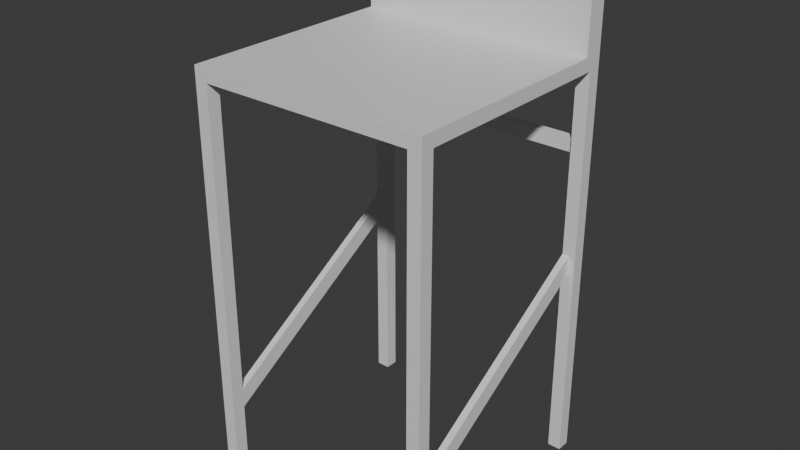 # Source: chair.blend  (saved by Blender 5.0.119; exported with 4.5.12 LTS)
import bpy
from mathutils import Matrix  # noqa: F401  (used for matrix-valued properties, if any)

bpy.ops.wm.read_factory_settings(use_empty=True)
scene = bpy.context.scene
scene.name = 'Scene'

# ---- collections
col_collection = bpy.data.collections.new('Collection'); scene.collection.children.link(col_collection)

# ---- materials (node trees are filled in below, after node groups)
mat_material = bpy.data.materials.new('Material')
mat_material.alpha_threshold = 0.0
mat_material.use_backface_culling_lightprobe_volume = False
mat_material.roughness = 0.5
mat_material.line_color = (0.0, 0.0, 0.0, 1.0)

# ---- material node trees
mat_material.use_nodes = True; mat_material.node_tree.nodes.clear()
_N = mat_material.node_tree.nodes; _L = mat_material.node_tree.links
n0 = _N.new('ShaderNodeOutputMaterial'); n0.name = 'Material Output'; n0.location = (200, 100)
n1 = _N.new('ShaderNodeBsdfPrincipled'); n1.name = 'Principled BSDF'; n1.location = (-200, 100)
n1.inputs[3].default_value = 1.45
_L.new(n1.outputs[0], n0.inputs[0])
n0.is_active_output = True

# ---- world
world_world = bpy.data.worlds.new('World'); scene.world = world_world
world_world.use_nodes = True; world_world.node_tree.nodes.clear()
_N = world_world.node_tree.nodes; _L = world_world.node_tree.links
n0 = _N.new('ShaderNodeOutputWorld'); n0.name = 'World Output'; n0.location = (200, 100)
n1 = _N.new('ShaderNodeBackground'); n1.name = 'Background'; n1.location = (-200, 100)
n1.inputs[0].default_value = (0.05088, 0.05088, 0.05088, 1.0)
_L.new(n1.outputs[0], n0.inputs[0])
n0.is_active_output = True
world_world.color = (0.05088, 0.05088, 0.05088)
world_world.sun_shadow_jitter_overblur = 0.0

# ---- meshes
me_cube = bpy.data.meshes.new('Cube')
me_cube.from_pydata([(0.1805, 0.1805, 0.62), (0.1805, 0.1805, 0.6), (0.1805, -0.1805, 0.62), (0.1805, -0.1805, 0.6), (-0.1805, 0.1805, 0.62), (-0.1805, 0.1805, 0.6), (-0.1805, -0.1805, 0.62), (-0.1805, -0.1805, 0.6), (0.1805, 0.1805, 0.62), (0.1805, -0.1805, 0.62), (-0.1805, 0.1805, 0.62), (-0.1805, -0.1805, 0.62), (-0.1605, -0.1805, 0.6), (-0.1605, -0.1605, 0.6), (-0.1805, -0.1605, 0.6), (-0.1805, -0.1805, 0.6), (0.1605, -0.1805, 0.6), (0.1605, -0.1605, 0.6), (0.1805, -0.1605, 0.6), (0.1805, -0.1805, 0.6), (0.1805, 0.1605, 0.6), (0.1605, 0.1605, 0.6), (0.1605, 0.1805, 0.6), (0.1805, 0.1805, 0.6), (-0.1805, 0.1605, 0.6), (-0.1605, 0.1605, 0.6), (-0.1605, 0.1805, 0.6), (-0.1805, 0.1805, 0.6), (-0.1805, -0.1805, 0.0), (-0.1605, -0.1805, 0.0), (-0.1605, -0.1605, 0.0), (-0.1805, -0.1605, 0.0), (-0.1805, -0.1805, 0.0), (0.1805, -0.1805, 0.0), (0.1605, -0.1805, 0.0), (0.1605, -0.1605, 0.0), (0.1805, -0.1605, 0.0), (0.1805, -0.1805, 0.0), (0.1805, 0.1805, 0.0), (0.1805, 0.1605, 0.0), (0.1605, 0.1605, 0.0), (0.1605, 0.1805, 0.0), (0.1805, 0.1805, 0.0), (-0.1805, 0.1805, 0.0), (-0.1805, 0.1605, 0.0), (-0.1605, 0.1605, 0.0), (-0.1605, 0.1805, 0.0), (-0.1805, 0.1805, 0.0), (-0.1805, -0.1605, 0.0), (-0.1805, -0.1605, 0.0), (-0.1805, -0.1605, 0.0), (-0.1605, -0.1605, 0.0), (-0.1605, -0.1605, 0.1), (-0.1605, 0.1605, 0.3001), (-0.1605, 0.1605, 0.33), (-0.1605, -0.1605, 0.13), (-0.1605, -0.1605, 0.1), (-0.1605, 0.1605, 0.3001), (-0.1605, 0.1605, 0.33), (-0.1605, -0.1605, 0.13), (-0.1605, -0.1605, 0.1), (-0.1605, 0.1605, 0.3001), (-0.1605, 0.1605, 0.33), (-0.1605, -0.1605, 0.13), (-0.1709, -0.1605, 0.1), (-0.1709, 0.1605, 0.3001), (-0.1709, 0.1605, 0.33), (-0.1709, -0.1605, 0.13), (0.1605, -0.1605, 0.1), (0.1605, 0.1608, 0.3002), (0.1605, 0.1608, 0.3302), (0.1605, -0.1605, 0.13), (0.1605, -0.1605, 0.1), (0.1706, -0.1605, 0.1), (0.1706, 0.1608, 0.3002), (0.1706, 0.1608, 0.3302), (0.1706, -0.1605, 0.13), (-0.1605, 0.1805, 0.5), (-0.1605, 0.1805, 0.48), (0.1695, 0.1805, 0.48), (0.1695, 0.1805, 0.5), (-0.1605, 0.1805, 0.5), (-0.1605, 0.1672, 0.5), (-0.1605, 0.1672, 0.48), (0.1695, 0.1672, 0.48), (0.1695, 0.1672, 0.5), (-0.1605, 0.1672, 0.5), (-0.1795, 0.1805, 0.62), (-0.1795, 0.1505, 0.62), (0.1805, 0.1505, 0.62), (0.1805, 0.1805, 0.62), (-0.1795, 0.1805, 0.6977), (-0.1067, 0.1805, 0.7704), (-0.1787, 0.1805, 0.708), (-0.1765, 0.1805, 0.7182), (-0.1729, 0.1805, 0.7279), (-0.1679, 0.1805, 0.737), (-0.1617, 0.1805, 0.7453), (-0.1544, 0.1805, 0.7527), (-0.146, 0.1805, 0.7589), (-0.1369, 0.1805, 0.7639), (-0.1272, 0.1805, 0.7675), (-0.1171, 0.1805, 0.7697), (-0.1067, 0.1505, 0.7704), (-0.1795, 0.1505, 0.6977), (-0.1171, 0.1505, 0.7697), (-0.1272, 0.1505, 0.7675), (-0.1369, 0.1505, 0.7639), (-0.146, 0.1505, 0.7589), (-0.1544, 0.1505, 0.7527), (-0.1617, 0.1505, 0.7453), (-0.1679, 0.1505, 0.737), (-0.1729, 0.1505, 0.7279), (-0.1765, 0.1505, 0.7182), (-0.1787, 0.1505, 0.708), (0.1805, 0.1505, 0.6977), (0.1078, 0.1505, 0.7704), (0.1798, 0.1505, 0.708), (0.1776, 0.1505, 0.7182), (0.174, 0.1505, 0.7279), (0.169, 0.1505, 0.737), (0.1628, 0.1505, 0.7453), (0.1554, 0.1505, 0.7527), (0.1471, 0.1505, 0.7589), (0.138, 0.1505, 0.7639), (0.1283, 0.1505, 0.7675), (0.1181, 0.1505, 0.7697), (0.1078, 0.1805, 0.7704), (0.1805, 0.1805, 0.6977), (0.1181, 0.1805, 0.7697), (0.1283, 0.1805, 0.7675), (0.138, 0.1805, 0.7639), (0.1471, 0.1805, 0.7589), (0.1554, 0.1805, 0.7527), (0.1628, 0.1805, 0.7453), (0.169, 0.1805, 0.737), (0.174, 0.1805, 0.7279), (0.1776, 0.1805, 0.7182), (0.1798, 0.1805, 0.708)], [(31, 48), (48, 49), (49, 50), (30, 51), (30, 52), (35, 68), (71, 72), (26, 77), (0, 87)], [(4, 6, 11, 10), (3, 2, 6, 7), (7, 6, 4, 5), (5, 1, 3, 7), (1, 0, 2, 3), (5, 4, 0, 1), (8, 10, 11, 9), (2, 0, 8, 9), (0, 4, 10, 8), (6, 2, 9, 11), (12, 13, 14, 15, 7), (16, 3, 19, 18, 17), (20, 1, 23, 22, 21), (24, 25, 26, 27, 5), (29, 28, 32, 31, 30), (34, 35, 36, 37, 33), (39, 40, 41, 42, 38), (44, 43, 47, 46, 45), (24, 5, 43, 44), (16, 17, 35, 34), (25, 24, 44, 45), (17, 18, 36, 35), (26, 25, 45, 46), (18, 19, 37, 36), (12, 7, 28, 29), (27, 26, 46, 47), (1, 20, 39, 38), (13, 12, 29, 30), (7, 15, 32, 28), (20, 21, 40, 39), (14, 13, 30, 31), (19, 3, 33, 37), (21, 22, 41, 40), (15, 14, 31, 32), (23, 1, 38, 42), (22, 23, 42, 41), (3, 16, 34, 33), (5, 27, 47, 43), (53, 52, 55, 54), (59, 56, 60, 63), (54, 55, 59, 58), (55, 52, 56, 59), (52, 53, 57, 56), (53, 54, 58, 57), (60, 61, 65, 64), (58, 59, 63, 62), (57, 58, 62, 61), (56, 57, 61, 60), (65, 66, 67, 64), (62, 63, 67, 66), (61, 62, 66, 65), (63, 60, 64, 67), (69, 70, 71, 68), (74, 73, 76, 75), (71, 70, 75, 76), (69, 68, 73, 74), (70, 69, 74, 75), (68, 71, 76, 73), (78, 77, 81, 80, 79), (83, 84, 85, 86, 82), (80, 81, 86, 85), (78, 79, 84, 83), (81, 77, 82, 86), (79, 80, 85, 84), (77, 78, 83, 82), (88, 87, 90, 89), (91, 104, 114, 93), (93, 114, 113, 94), (94, 113, 112, 95), (95, 112, 111, 96), (96, 111, 110, 97), (97, 110, 109, 98), (98, 109, 108, 99), (99, 108, 107, 100), (100, 107, 106, 101), (101, 106, 105, 102), (102, 105, 103, 92), (115, 128, 138, 117), (117, 138, 137, 118), (118, 137, 136, 119), (119, 136, 135, 120), (120, 135, 134, 121), (121, 134, 133, 122), (122, 133, 132, 123), (123, 132, 131, 124), (124, 131, 130, 125), (125, 130, 129, 126), (126, 129, 127, 116), (87, 88, 104, 91), (103, 116, 127, 92), (90, 87, 91, 93, 94, 95, 96, 97, 98, 99, 100, 101, 102, 92, 127, 129, 130, 131, 132, 133, 134, 135, 136, 137, 138, 128), (88, 89, 115, 117, 118, 119, 120, 121, 122, 123, 124, 125, 126, 116, 103, 105, 106, 107, 108, 109, 110, 111, 112, 113, 114, 104), (89, 90, 128, 115)])
_uv = me_cube.uv_layers.new(name='UVMap')
_uv.uv.foreach_set('vector', [0.625, 0.25, 0.625, 0.0, 0.625, 0.0, 0.625, 0.25, 0.375, 0.75, 0.625, 0.75, 0.625, 1.0, 0.375, 1.0, 0.375, 0.0, 0.625, 0.0, 0.625, 0.25, 0.375, 0.25, 0.125, 0.5, 0.375, 0.5, 0.375, 0.75, 0.125, 0.75, 0.375, 0.5, 0.625, 0.5, 0.625, 0.75, 0.375, 0.75, 0.375, 0.25, 0.625, 0.25, 0.625, 0.5, 0.375, 0.5, 0.625, 0.5, 0.875, 0.5, 0.875, 0.75, 0.625, 0.75, 0.625, 0.75, 0.625, 0.5, 0.625, 0.5, 0.625, 0.75, 0.625, 0.5, 0.625, 0.25, 0.625, 0.25, 0.625, 0.5, 0.625, 1.0, 0.625, 0.75, 0.625, 0.75, 0.625, 1.0, 0.0, 0.0, 0.0, 0.0, 0.0, 0.0, 0.0, 0.0, 0.0, 0.0, 0.0, 0.0, 0.0, 0.0, 0.0, 0.0, 0.0, 0.0, 0.0, 0.0, 0.0, 0.0, 0.0, 0.0, 0.0, 0.0, 0.0, 0.0, 0.0, 0.0, 0.0, 0.0, 0.0, 0.0, 0.0, 0.0, 0.0, 0.0, 0.0, 0.0, 0.0, 0.0, 0.0, 0.0, 0.0, 0.0, 0.0, 0.0, 0.0, 0.0, 0.0, 0.0, 0.0, 0.0, 0.0, 0.0, 0.0, 0.0, 0.0, 0.0, 0.0, 0.0, 0.0, 0.0, 0.0, 0.0, 0.0, 0.0, 0.0, 0.0, 0.0, 0.0, 0.0, 0.0, 0.0, 0.0, 0.0, 0.0, 0.0, 0.0, 0.0, 0.0, 0.0, 0.0, 0.0, 0.0, 0.0, 0.0, 0.0, 0.0, 0.0, 0.0, 0.0, 0.0, 0.0, 0.0, 0.0, 0.0, 0.0, 0.0, 0.0, 0.0, 0.0, 0.0, 0.0, 0.0, 0.0, 0.0, 0.0, 0.0, 0.0, 0.0, 0.0, 0.0, 0.0, 0.0, 0.0, 0.0, 0.0, 0.0, 0.0, 0.0, 0.0, 0.0, 0.0, 0.0, 0.0, 0.0, 0.0, 0.0, 0.0, 0.0, 0.0, 0.0, 0.0, 0.0, 0.0, 0.0, 0.0, 0.0, 0.0, 0.0, 0.0, 0.0, 0.0, 0.0, 0.0, 0.0, 0.0, 0.0, 0.0, 0.0, 0.0, 0.0, 0.0, 0.0, 0.0, 0.0, 0.0, 0.0, 0.0, 0.0, 0.0, 0.0, 0.0, 0.0, 0.0, 0.0, 0.0, 0.0, 0.0, 0.0, 0.0, 0.0, 0.0, 0.0, 0.0, 0.0, 0.0, 0.0, 0.0, 0.0, 0.0, 0.0, 0.0, 0.0, 0.0, 0.0, 0.0, 0.0, 0.0, 0.0, 0.0, 0.0, 0.0, 0.0, 0.0, 0.0, 0.0, 0.0, 0.0, 0.0, 0.0, 0.0, 0.0, 0.0, 0.0, 0.0, 0.0, 0.0, 0.0, 0.0, 0.0, 0.0, 0.0, 0.0, 0.0, 0.0, 0.0, 0.0, 0.0, 0.0, 0.0, 0.0, 0.0, 0.0, 0.0, 0.0, 0.0, 0.0, 0.0, 0.0, 0.0, 0.0, 0.0, 0.0, 0.0, 0.0, 0.0, 0.0, 0.0, 0.0, 0.0, 0.0, 0.0, 0.0, 0.0, 0.0, 0.0, 0.0, 0.0, 0.0, 0.0, 0.0, 0.0, 0.0, 0.0, 0.0, 0.0, 0.0, 0.0, 0.0, 0.0, 0.0, 0.0, 0.0, 0.0, 0.0, 0.0, 0.0, 0.0, 0.0, 0.0, 0.0, 0.0, 0.0, 0.0, 0.0, 0.0, 0.0, 0.0, 0.0, 0.0, 0.0, 0.0, 0.0, 0.0, 0.0, 0.0, 0.0, 0.0, 0.0, 0.0, 0.0, 0.0, 0.0, 0.0, 0.0, 0.0, 0.0, 0.0, 0.0, 0.0, 0.0, 0.0, 0.0, 0.0, 0.0, 0.0, 0.0, 0.0, 0.0, 0.0, 0.0, 0.0, 0.0, 0.0, 0.0, 0.0, 0.0, 0.0, 0.0, 0.0, 0.0, 0.0, 0.0, 0.0, 0.0, 0.0, 0.0, 0.0, 0.0, 0.0, 0.0, 0.0, 0.0, 0.0, 0.0, 0.0, 0.0, 0.0, 0.0, 0.0, 0.0, 0.0, 0.0, 0.0, 0.0, 0.0, 0.0, 0.0, 0.0, 0.0, 0.0, 0.0, 0.0, 0.0, 0.0, 0.0, 0.0, 0.0, 0.0, 0.0, 0.0, 0.0, 0.0, 0.0, 0.0, 0.0, 0.0, 0.0, 0.0, 0.0, 0.0, 0.0, 0.0, 0.0, 0.0, 0.0, 0.0, 0.0, 0.0, 0.0, 0.0, 0.0, 0.0, 0.0, 0.0, 0.0, 0.0, 0.0, 0.0, 0.0, 0.0, 0.0, 0.0, 0.0, 0.0, 0.0, 0.0, 0.0, 0.0, 0.0, 0.0, 0.0, 0.0, 0.0, 0.0, 0.0, 0.0, 0.0, 0.0, 0.0, 0.0, 0.0, 0.0, 0.0, 0.0, 0.0, 0.0, 0.0, 0.0, 0.0, 0.0, 0.0, 0.0, 0.0, 0.0, 0.0, 0.0, 0.0, 0.0, 0.0, 0.0, 0.0, 0.0, 0.0, 0.0, 0.0, 0.0, 0.0, 0.0, 0.0, 0.0, 0.0, 0.0, 0.0, 0.0, 0.0, 0.0, 0.0, 0.0, 0.0, 0.0, 0.0, 0.0, 0.0, 0.0, 0.0, 0.0, 0.0, 0.0, 0.0, 0.0, 0.0, 0.0, 0.0, 0.0, 0.0, 0.0, 0.0, 0.0, 0.0, 0.0, 0.0, 0.0, 0.0, 0.0, 0.0, 0.0, 0.0, 0.0, 0.0, 0.0, 0.0, 0.0, 0.0, 0.0, 0.0, 0.0, 0.0, 0.0, 0.0, 0.0, 0.0, 0.0, 0.0, 0.0, 0.0, 0.0, 0.0, 0.0, 0.0, 0.0, 0.0, 0.0, 0.0, 0.0, 0.0, 0.0, 0.0, 0.0, 0.0, 0.0, 0.0, 0.0, 0.0, 0.0, 0.0, 0.0, 0.0, 0.0, 0.0, 0.0, 0.0, 0.0, 0.0, 0.0, 0.0, 0.0, 0.0, 0.0, 0.0, 0.0, 0.0, 0.0, 0.0, 0.0, 0.0, 0.0, 0.0, 0.0, 0.0, 0.0, 0.0, 0.0, 0.0, 0.0, 0.0, 0.0, 0.0, 0.0, 0.0, 0.0, 0.0, 0.0, 0.0, 0.0, 0.0, 0.0, 0.0, 0.0, 0.0, 0.0, 0.0, 0.0, 0.0, 0.0, 0.0, 0.0, 0.0, 0.0, 0.0, 0.0, 0.0, 0.0, 0.0, 0.0, 0.0, 0.0, 0.0, 0.0, 0.0, 0.0, 0.0, 0.0, 0.0, 0.0, 0.0, 0.0, 0.0, 0.0, 0.0, 0.0, 0.0, 0.0, 0.0, 0.0, 0.0, 0.0, 0.0, 0.0, 0.0, 0.0, 0.0, 0.0, 0.0, 0.0, 0.0, 0.0, 0.0, 0.0, 0.0, 0.0, 0.0, 0.0, 0.0, 0.0, 0.0, 0.0, 0.0, 0.0, 0.0, 0.0, 0.0, 0.0, 0.0, 0.0, 0.0, 0.0, 0.0, 0.0, 0.0, 0.0, 0.0, 0.0, 0.0, 0.0, 0.0, 0.0, 0.0, 0.0, 0.0, 0.0, 0.0, 0.0, 0.0, 0.0, 0.0, 0.0, 0.0, 0.0, 0.0, 0.0, 0.0, 0.0, 0.0, 0.0, 0.0, 0.0, 0.0, 0.0, 0.0, 0.0, 0.0, 0.0, 0.0, 0.0, 0.0, 0.0, 0.0, 0.0, 0.0, 0.0, 0.0, 0.0, 0.0, 0.0, 0.0, 0.0, 0.0, 0.0, 0.0, 0.0, 0.0, 0.0, 0.0, 0.0, 0.0, 0.0, 0.0, 0.0, 0.0, 0.0, 0.0, 0.0, 0.0, 0.0, 0.0, 0.0, 0.0, 0.0, 0.0, 0.0, 0.0, 0.0, 0.0, 0.0, 0.0, 0.0, 0.0, 0.0, 0.0, 0.0, 0.0, 0.0, 0.0, 0.0, 0.0, 0.0, 0.0, 0.0, 0.0, 0.0, 0.0, 0.0, 0.0, 0.0, 0.0, 0.0, 0.0, 0.0, 0.0, 0.0, 0.0, 0.0, 0.0, 0.0, 0.0, 0.0, 0.0, 0.0, 0.0, 0.0, 0.0, 0.0, 0.0, 0.0, 0.0, 0.0, 0.0, 0.0, 0.0, 0.0, 0.0, 0.0, 0.0, 0.0, 0.0, 0.0, 0.0, 0.0, 0.0, 0.0, 0.0, 0.0, 0.0, 0.0, 0.0, 0.0, 0.0, 0.0])
me_cube.materials.append(mat_material)
me_cube.use_mirror_vertex_groups = False
me_cube.update()

# ---- objects
ob_cube = bpy.data.objects.new('Cube', me_cube)

# ---- transforms, parenting, visibility, modifiers, constraints
ob_cube.location = (0.0, 0.0, 0.0)
ob_cube.lock_rotations_4d = False
ob_cube.empty_display_type = 'ARROWS'
ob_cube.lineart.crease_threshold = 0.0

# ---- collection membership
col_collection.objects.link(ob_cube)

# ---- scene / render settings (as saved in the file)
scene.frame_start = 1; scene.frame_end = 250; scene.frame_set(0)
scene.render.engine = 'BLENDER_EEVEE_NEXT'
scene.render.bake_bias = 0.0
scene.render.bake_samples = 0
bpy.context.view_layer.update()

# ---- added for rendering (the .blend has no active camera and no usable light): camera, sun
cam_auto = bpy.data.cameras.new('AutoCamera')
cam_auto.lens = 50.0
cam_auto.sensor_width = 36.0
cam_auto.clip_end = 1000.0
ob_auto_camera = bpy.data.objects.new('AutoCamera', cam_auto)
scene.collection.objects.link(ob_auto_camera)
ob_auto_camera.location = (0.855162, -1.02619, 1.06934)
ob_auto_camera.rotation_euler = (1.09748, -7.21219e-08, 0.694738)
scene.camera = ob_auto_camera
light_auto_sun = bpy.data.lights.new('AutoSun', 'SUN')
light_auto_sun.energy = 3.0
light_auto_sun.angle = 0.0523599
ob_auto_sun = bpy.data.objects.new('AutoSun', light_auto_sun)
scene.collection.objects.link(ob_auto_sun)
ob_auto_sun.rotation_euler = (0.872665, 0.174533, 0.523599)
bpy.context.view_layer.update()
